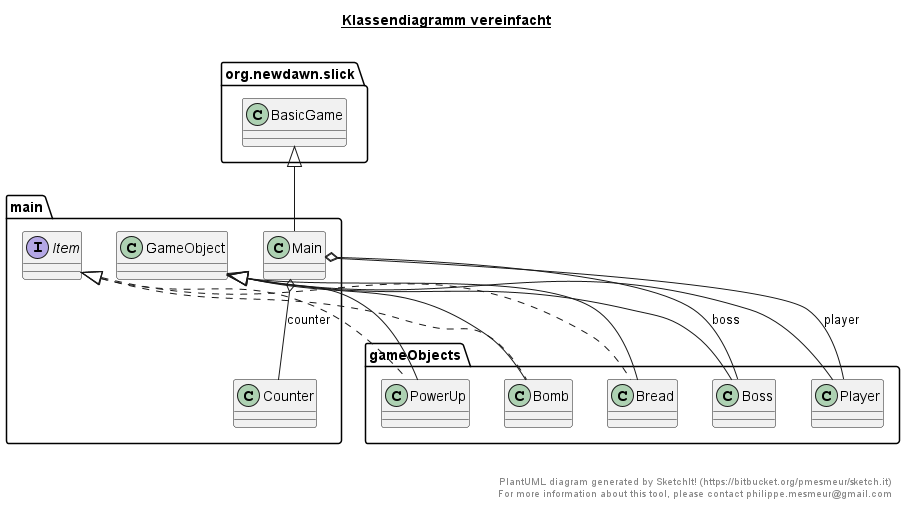

The diagram above was rendered by PlantUML. Its source (embedded in the PNG):
@startuml

title __Klassendiagramm vereinfacht__\n

  namespace gameObjects {
    class gameObjects.Bomb {
    }
  }
  

  namespace gameObjects {
    class gameObjects.Boss {
    }
  }
  

  namespace gameObjects {
    class gameObjects.Bread {
    }
  }
  

  namespace gameObjects {
    class gameObjects.Player {
    }
  }
  

  namespace gameObjects {
    class gameObjects.PowerUp {
    }
  }
  

  namespace main {
    class main.Counter {
    }
  }
  

  namespace main {
    class main.GameObject {
    }
  }
  

  namespace main {
    interface main.Item {
    }
  }
  

  namespace main {
    class main.Main {
    }
  }
  

  gameObjects.Bomb .up.|> main.Item
  gameObjects.Bomb -up-|> main.GameObject
  gameObjects.Boss -up-|> main.GameObject
  gameObjects.Bread .up.|> main.Item
  gameObjects.Bread -up-|> main.GameObject
  gameObjects.Player -up-|> main.GameObject
  gameObjects.PowerUp .up.|> main.Item
  gameObjects.PowerUp -up-|> main.GameObject
  main.Main -up-|> org.newdawn.slick.BasicGame
  main.Main o-- gameObjects.Boss : boss
  main.Main o-- main.Counter : counter
  main.Main o-- gameObjects.Player : player


right footer


PlantUML diagram generated by SketchIt! (https://bitbucket.org/pmesmeur/sketch.it)
For more information about this tool, please contact philippe.mesmeur@gmail.com
endfooter

@enduml